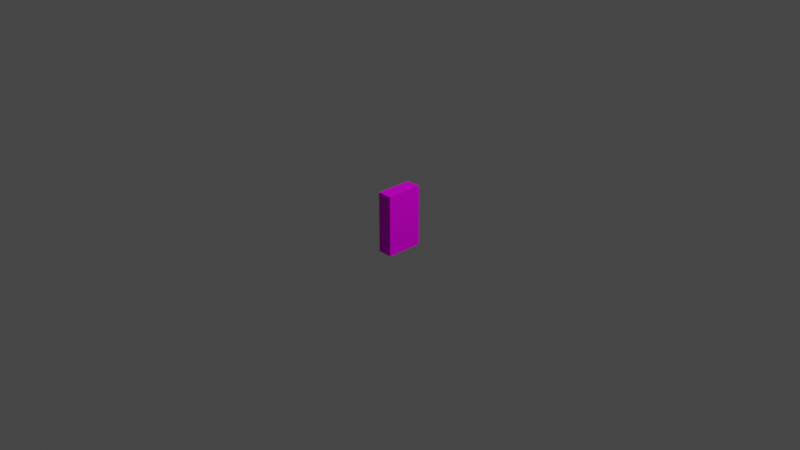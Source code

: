 # Source: cereal1.blend  (saved by Blender 2.93.21; exported with 4.5.12 LTS)
import bpy
from mathutils import Matrix  # noqa: F401  (used for matrix-valued properties, if any)

bpy.ops.wm.read_factory_settings(use_empty=True)
scene = bpy.context.scene
scene.name = 'Scene'

# ---- collections
col_collection = bpy.data.collections.new('Collection'); scene.collection.children.link(col_collection)

# ---- images (referenced by path relative to the original .blend; pixels are not part of the script)
import os
ASSET_DIR = os.environ.get("B2B_ASSET_DIR", "")  # directory of the original .blend (textures are referenced by path, not embedded)
HERE = os.path.dirname(os.path.abspath(__file__))  # packed textures are extracted next to this script under _unpacked/

def load_image(name, relpath, width, height, colorspace="sRGB"):
    """Load a texture the original file referenced (path relative to the .blend, or extracted next to this script)."""
    p = next((c for c in (os.path.join(HERE, relpath), os.path.join(ASSET_DIR, relpath)) if relpath and os.path.exists(c)), "")
    if p:
        img = bpy.data.images.load(p, check_existing=True)
        img.name = name
    else:  # same state as the original file: an image datablock whose file is absent (Cycles renders it pink)
        img = bpy.data.images.new(name, width, height)
        img.source = "FILE"
        img.filepath = "//" + (relpath or name)
    img.colorspace_settings.name = colorspace
    return img
img_cereal1_png = load_image('cereal1.png', 'cereal1.png', 1024, 1024, 'sRGB')

# ---- materials (node trees are filled in below, after node groups)
mat_material = bpy.data.materials.new('Material')
mat_material.alpha_threshold = 0.0
mat_material.use_transparent_shadow = False
mat_material.line_color = (0.0, 0.0, 0.0, 1.0)

# ---- material node trees
mat_material.use_nodes = True; mat_material.node_tree.nodes.clear()
_N = mat_material.node_tree.nodes; _L = mat_material.node_tree.links
n0 = _N.new('ShaderNodeOutputMaterial'); n0.name = 'Material Output'; n0.location = (300, 300)
n1 = _N.new('ShaderNodeBsdfPrincipled'); n1.name = 'Principled BSDF'; n1.location = (10, 300)
n1.distribution = 'GGX'
n1.subsurface_method = 'BURLEY'
n1.inputs[2].default_value = 0.5395
n1.inputs[3].default_value = 1.15
n1.inputs[20].default_value = 0.0
n2 = _N.new('ShaderNodeTexImage'); n2.name = 'Image Texture'; n2.location = (-487, 353)
n2.image = img_cereal1_png
_L.new(n1.outputs[0], n0.inputs[0])
_L.new(n2.outputs[0], n1.inputs[0])
n0.is_active_output = True

# ---- world
world_world = bpy.data.worlds.new('World'); scene.world = world_world
world_world.use_nodes = True; world_world.node_tree.nodes.clear()
_N = world_world.node_tree.nodes; _L = world_world.node_tree.links
n0 = _N.new('ShaderNodeOutputWorld'); n0.name = 'World Output'; n0.location = (300, 300)
n1 = _N.new('ShaderNodeBackground'); n1.name = 'Background'; n1.location = (10, 300)
n1.inputs[0].default_value = (0.05088, 0.05088, 0.05088, 1.0)
_L.new(n1.outputs[0], n0.inputs[0])
n0.is_active_output = True
world_world.color = (0.05088, 0.05088, 0.05088)
world_world.use_sun_shadow = False
world_world.sun_shadow_jitter_overblur = 0.0

# ---- cameras
cam_camera = bpy.data.cameras.new('Camera')
cam_camera.clip_end = 100.0
cam_camera.ortho_scale = 7.314

# ---- lights
light_light = bpy.data.lights.new('Light', 'POINT')
light_light.transmission_factor = 0.0
light_light.energy = 1000.0
light_light.shadow_soft_size = 0.1
light_light.shadow_maximum_resolution = 0.006
light_light.use_absolute_resolution = True

# ---- meshes
me_cube = bpy.data.meshes.new('Cube')
me_cube.from_pydata([(1.0, 1.0, 1.0), (1.0, 1.0, -1.0), (1.0, -1.0, 1.0), (1.0, -1.0, -1.0), (-1.0, 1.0, 1.0), (-1.0, 1.0, -1.0), (-1.0, -1.0, 1.0), (-1.0, -1.0, -1.0)], [], [(0, 4, 6, 2), (3, 2, 6, 7), (7, 6, 4, 5), (5, 1, 3, 7), (1, 0, 2, 3), (5, 4, 0, 1)])
_uv = me_cube.uv_layers.new(name='UVMap')
_uv.uv.foreach_set('vector', [0.3463, 0.5676, 0.3524, 0.633, 0.009688, 0.6322, 0.02869, 0.5655, 0.541, 0.7423, 0.5483, 0.9601, 0.4686, 0.9608, 0.4803, 0.7438, 0.5645, 0.1023, 0.593, 0.2776, 0.392, 0.2794, 0.4132, 0.1064, 0.6644, 0.6404, 0.6738, 0.5747, 0.9821, 0.5764, 0.9928, 0.6432, 0.5769, 0.5123, 0.6063, 0.7142, 0.3737, 0.7175, 0.3985, 0.5108, 0.5045, 0.302, 0.5155, 0.4956, 0.4453, 0.4953, 0.4504, 0.3024])
me_cube.materials.append(mat_material)
me_cube.use_remesh_preserve_volume = False
me_cube.use_remesh_preserve_attributes = False
me_cube.use_mirror_vertex_groups = False
me_cube.update()

# ---- objects
ob_cube = bpy.data.objects.new('Cube', me_cube)
ob_light = bpy.data.objects.new('Light', light_light)
ob_camera = bpy.data.objects.new('Camera', cam_camera)

# ---- transforms, parenting, visibility, modifiers, constraints
ob_cube.location = (0.0, 0.0, 0.0)
ob_cube.scale = (0.08, 0.2, 0.33)
ob_cube.lock_rotations_4d = False
ob_cube.empty_display_type = 'ARROWS'
ob_cube.lineart.crease_threshold = 0.0
ob_light.location = (4.076, 1.005, 5.904)
ob_light.rotation_euler = (0.6503, 0.05522, 1.866)
ob_light.lock_rotations_4d = False
ob_light.empty_display_type = 'ARROWS'
ob_light.color = (0.0, 0.0, 0.0, 0.0)
ob_light.lineart.crease_threshold = 0.0
ob_camera.location = (7.359, -6.926, 4.958)
ob_camera.rotation_euler = (1.109, 0.0, 0.8149)
ob_camera.lock_rotations_4d = False
ob_camera.empty_display_type = 'ARROWS'
ob_camera.color = (0.0, 0.0, 0.0, 0.0)
ob_camera.display_type = 'WIRE'
ob_camera.lineart.crease_threshold = 0.0

# ---- collection membership
col_collection.objects.link(ob_cube)
col_collection.objects.link(ob_light)
col_collection.objects.link(ob_camera)

# ---- scene / render settings (as saved in the file)
scene.camera = ob_camera
scene.frame_start = 1; scene.frame_end = 250; scene.frame_set(1)
scene.render.engine = 'BLENDER_EEVEE_NEXT'
scene.cycles.use_denoising = False
scene.cycles.samples = 128
scene.cycles.sampling_pattern = 'TABULATED_SOBOL'
scene.cycles.use_adaptive_sampling = False
scene.cycles.use_light_tree = False
scene.view_settings.view_transform = 'Filmic'
bpy.context.view_layer.update()
